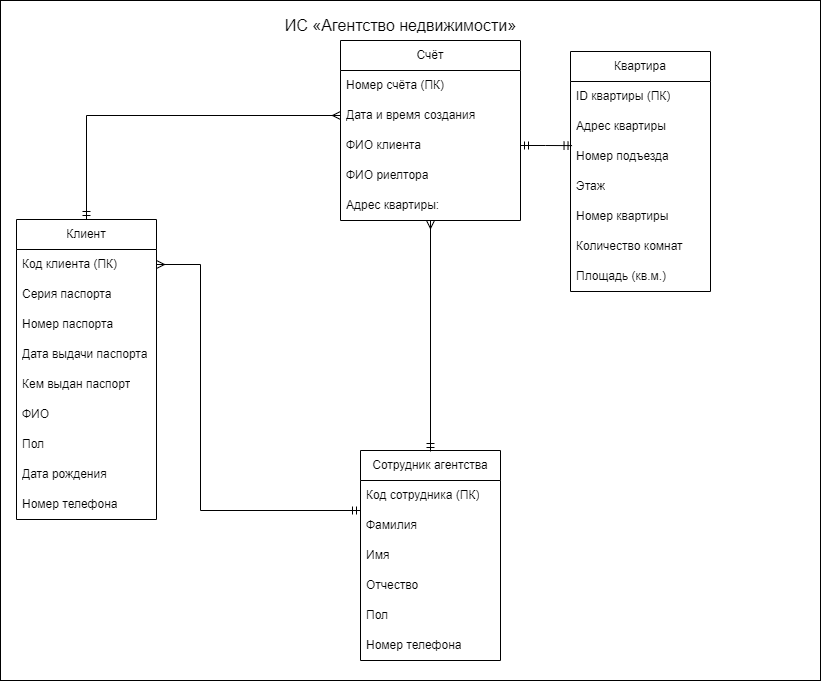

The diagram above was exported from draw.io. Its source (the exported page's mxGraphModel, read from the mxfile embedded in the PNG):
<mxGraphModel dx="1017" dy="1076" grid="1" gridSize="10" guides="1" tooltips="1" connect="1" arrows="1" fold="1" page="1" pageScale="1" pageWidth="827" pageHeight="1169" math="0" shadow="0">
  <root>
    <mxCell id="0" />
    <mxCell id="1" parent="0" />
    <mxCell id="DD3GH7Nl4xVANMYUk7PU-5" value="" style="rounded=0;whiteSpace=wrap;html=1;" parent="1" vertex="1">
      <mxGeometry width="820" height="680" as="geometry" />
    </mxCell>
    <mxCell id="DD3GH7Nl4xVANMYUk7PU-59" style="edgeStyle=orthogonalEdgeStyle;rounded=0;orthogonalLoop=1;jettySize=auto;html=1;exitX=0.5;exitY=0;exitDx=0;exitDy=0;entryX=0;entryY=0.5;entryDx=0;entryDy=0;startArrow=ERmandOne;startFill=0;endArrow=ERmany;endFill=0;" parent="1" source="DD3GH7Nl4xVANMYUk7PU-1" target="DD3GH7Nl4xVANMYUk7PU-15" edge="1">
      <mxGeometry relative="1" as="geometry" />
    </mxCell>
    <mxCell id="DD3GH7Nl4xVANMYUk7PU-1" value="Клиент" style="swimlane;fontStyle=0;childLayout=stackLayout;horizontal=1;startSize=30;horizontalStack=0;resizeParent=1;resizeParentMax=0;resizeLast=0;collapsible=1;marginBottom=0;whiteSpace=wrap;html=1;" parent="1" vertex="1">
      <mxGeometry x="16" y="219" width="140" height="300" as="geometry">
        <mxRectangle x="40" y="90" width="80" height="30" as="alternateBounds" />
      </mxGeometry>
    </mxCell>
    <mxCell id="DD3GH7Nl4xVANMYUk7PU-2" value="Код клиента (ПК)" style="text;strokeColor=none;fillColor=none;align=left;verticalAlign=middle;spacingLeft=4;spacingRight=4;overflow=hidden;points=[[0,0.5],[1,0.5]];portConstraint=eastwest;rotatable=0;whiteSpace=wrap;html=1;" parent="DD3GH7Nl4xVANMYUk7PU-1" vertex="1">
      <mxGeometry y="30" width="140" height="30" as="geometry" />
    </mxCell>
    <mxCell id="DD3GH7Nl4xVANMYUk7PU-42" value="Серия паспорта" style="text;strokeColor=none;fillColor=none;align=left;verticalAlign=middle;spacingLeft=4;spacingRight=4;overflow=hidden;points=[[0,0.5],[1,0.5]];portConstraint=eastwest;rotatable=0;whiteSpace=wrap;html=1;" parent="DD3GH7Nl4xVANMYUk7PU-1" vertex="1">
      <mxGeometry y="60" width="140" height="30" as="geometry" />
    </mxCell>
    <mxCell id="DD3GH7Nl4xVANMYUk7PU-43" value="Номер паспорта" style="text;strokeColor=none;fillColor=none;align=left;verticalAlign=middle;spacingLeft=4;spacingRight=4;overflow=hidden;points=[[0,0.5],[1,0.5]];portConstraint=eastwest;rotatable=0;whiteSpace=wrap;html=1;" parent="DD3GH7Nl4xVANMYUk7PU-1" vertex="1">
      <mxGeometry y="90" width="140" height="30" as="geometry" />
    </mxCell>
    <mxCell id="DD3GH7Nl4xVANMYUk7PU-44" value="Дата выдачи паспорта" style="text;strokeColor=none;fillColor=none;align=left;verticalAlign=middle;spacingLeft=4;spacingRight=4;overflow=hidden;points=[[0,0.5],[1,0.5]];portConstraint=eastwest;rotatable=0;whiteSpace=wrap;html=1;" parent="DD3GH7Nl4xVANMYUk7PU-1" vertex="1">
      <mxGeometry y="120" width="140" height="30" as="geometry" />
    </mxCell>
    <mxCell id="DD3GH7Nl4xVANMYUk7PU-45" value="Кем выдан паспорт" style="text;strokeColor=none;fillColor=none;align=left;verticalAlign=middle;spacingLeft=4;spacingRight=4;overflow=hidden;points=[[0,0.5],[1,0.5]];portConstraint=eastwest;rotatable=0;whiteSpace=wrap;html=1;" parent="DD3GH7Nl4xVANMYUk7PU-1" vertex="1">
      <mxGeometry y="150" width="140" height="30" as="geometry" />
    </mxCell>
    <mxCell id="DD3GH7Nl4xVANMYUk7PU-4" value="ФИО" style="text;strokeColor=none;fillColor=none;align=left;verticalAlign=middle;spacingLeft=4;spacingRight=4;overflow=hidden;points=[[0,0.5],[1,0.5]];portConstraint=eastwest;rotatable=0;whiteSpace=wrap;html=1;" parent="DD3GH7Nl4xVANMYUk7PU-1" vertex="1">
      <mxGeometry y="180" width="140" height="30" as="geometry" />
    </mxCell>
    <mxCell id="DD3GH7Nl4xVANMYUk7PU-36" value="Пол" style="text;strokeColor=none;fillColor=none;align=left;verticalAlign=middle;spacingLeft=4;spacingRight=4;overflow=hidden;points=[[0,0.5],[1,0.5]];portConstraint=eastwest;rotatable=0;whiteSpace=wrap;html=1;" parent="DD3GH7Nl4xVANMYUk7PU-1" vertex="1">
      <mxGeometry y="210" width="140" height="30" as="geometry" />
    </mxCell>
    <mxCell id="DD3GH7Nl4xVANMYUk7PU-9" value="Дата рождения" style="text;strokeColor=none;fillColor=none;align=left;verticalAlign=middle;spacingLeft=4;spacingRight=4;overflow=hidden;points=[[0,0.5],[1,0.5]];portConstraint=eastwest;rotatable=0;whiteSpace=wrap;html=1;" parent="DD3GH7Nl4xVANMYUk7PU-1" vertex="1">
      <mxGeometry y="240" width="140" height="30" as="geometry" />
    </mxCell>
    <mxCell id="DD3GH7Nl4xVANMYUk7PU-11" value="Номер телефона" style="text;strokeColor=none;fillColor=none;align=left;verticalAlign=middle;spacingLeft=4;spacingRight=4;overflow=hidden;points=[[0,0.5],[1,0.5]];portConstraint=eastwest;rotatable=0;whiteSpace=wrap;html=1;" parent="DD3GH7Nl4xVANMYUk7PU-1" vertex="1">
      <mxGeometry y="270" width="140" height="30" as="geometry" />
    </mxCell>
    <mxCell id="DD3GH7Nl4xVANMYUk7PU-6" value="&lt;font style=&quot;font-size: 16px;&quot;&gt;ИС «Агентство недвижимости»&lt;/font&gt;" style="text;strokeColor=none;align=center;fillColor=none;html=1;verticalAlign=middle;whiteSpace=wrap;rounded=0;" parent="1" vertex="1">
      <mxGeometry x="237.5" y="10" width="325" height="30" as="geometry" />
    </mxCell>
    <mxCell id="DD3GH7Nl4xVANMYUk7PU-13" value="Счёт" style="swimlane;fontStyle=0;childLayout=stackLayout;horizontal=1;startSize=30;horizontalStack=0;resizeParent=1;resizeParentMax=0;resizeLast=0;collapsible=1;marginBottom=0;whiteSpace=wrap;html=1;" parent="1" vertex="1">
      <mxGeometry x="340" y="40" width="180" height="180" as="geometry">
        <mxRectangle x="40" y="90" width="80" height="30" as="alternateBounds" />
      </mxGeometry>
    </mxCell>
    <mxCell id="DD3GH7Nl4xVANMYUk7PU-14" value="Номер счёта (ПК)" style="text;strokeColor=none;fillColor=none;align=left;verticalAlign=middle;spacingLeft=4;spacingRight=4;overflow=hidden;points=[[0,0.5],[1,0.5]];portConstraint=eastwest;rotatable=0;whiteSpace=wrap;html=1;" parent="DD3GH7Nl4xVANMYUk7PU-13" vertex="1">
      <mxGeometry y="30" width="180" height="30" as="geometry" />
    </mxCell>
    <mxCell id="DD3GH7Nl4xVANMYUk7PU-15" value="Дата и время создания" style="text;strokeColor=none;fillColor=none;align=left;verticalAlign=middle;spacingLeft=4;spacingRight=4;overflow=hidden;points=[[0,0.5],[1,0.5]];portConstraint=eastwest;rotatable=0;whiteSpace=wrap;html=1;" parent="DD3GH7Nl4xVANMYUk7PU-13" vertex="1">
      <mxGeometry y="60" width="180" height="30" as="geometry" />
    </mxCell>
    <mxCell id="DD3GH7Nl4xVANMYUk7PU-16" value="ФИО клиента" style="text;strokeColor=none;fillColor=none;align=left;verticalAlign=middle;spacingLeft=4;spacingRight=4;overflow=hidden;points=[[0,0.5],[1,0.5]];portConstraint=eastwest;rotatable=0;whiteSpace=wrap;html=1;" parent="DD3GH7Nl4xVANMYUk7PU-13" vertex="1">
      <mxGeometry y="90" width="180" height="30" as="geometry" />
    </mxCell>
    <mxCell id="DD3GH7Nl4xVANMYUk7PU-17" value="ФИО риелтора" style="text;strokeColor=none;fillColor=none;align=left;verticalAlign=middle;spacingLeft=4;spacingRight=4;overflow=hidden;points=[[0,0.5],[1,0.5]];portConstraint=eastwest;rotatable=0;whiteSpace=wrap;html=1;" parent="DD3GH7Nl4xVANMYUk7PU-13" vertex="1">
      <mxGeometry y="120" width="180" height="30" as="geometry" />
    </mxCell>
    <mxCell id="DD3GH7Nl4xVANMYUk7PU-18" value="Адрес квартиры:" style="text;strokeColor=none;fillColor=none;align=left;verticalAlign=middle;spacingLeft=4;spacingRight=4;overflow=hidden;points=[[0,0.5],[1,0.5]];portConstraint=eastwest;rotatable=0;whiteSpace=wrap;html=1;" parent="DD3GH7Nl4xVANMYUk7PU-13" vertex="1">
      <mxGeometry y="150" width="180" height="30" as="geometry" />
    </mxCell>
    <mxCell id="DD3GH7Nl4xVANMYUk7PU-22" value="Квартира" style="swimlane;fontStyle=0;childLayout=stackLayout;horizontal=1;startSize=30;horizontalStack=0;resizeParent=1;resizeParentMax=0;resizeLast=0;collapsible=1;marginBottom=0;whiteSpace=wrap;html=1;" parent="1" vertex="1">
      <mxGeometry x="570" y="51" width="140" height="240" as="geometry">
        <mxRectangle x="40" y="90" width="80" height="30" as="alternateBounds" />
      </mxGeometry>
    </mxCell>
    <mxCell id="DD3GH7Nl4xVANMYUk7PU-23" value="ID квартиры (ПК)" style="text;strokeColor=none;fillColor=none;align=left;verticalAlign=middle;spacingLeft=4;spacingRight=4;overflow=hidden;points=[[0,0.5],[1,0.5]];portConstraint=eastwest;rotatable=0;whiteSpace=wrap;html=1;" parent="DD3GH7Nl4xVANMYUk7PU-22" vertex="1">
      <mxGeometry y="30" width="140" height="30" as="geometry" />
    </mxCell>
    <mxCell id="DD3GH7Nl4xVANMYUk7PU-24" value="Адрес квартиры" style="text;strokeColor=none;fillColor=none;align=left;verticalAlign=middle;spacingLeft=4;spacingRight=4;overflow=hidden;points=[[0,0.5],[1,0.5]];portConstraint=eastwest;rotatable=0;whiteSpace=wrap;html=1;" parent="DD3GH7Nl4xVANMYUk7PU-22" vertex="1">
      <mxGeometry y="60" width="140" height="30" as="geometry" />
    </mxCell>
    <mxCell id="DD3GH7Nl4xVANMYUk7PU-25" value="Номер подъезда" style="text;strokeColor=none;fillColor=none;align=left;verticalAlign=middle;spacingLeft=4;spacingRight=4;overflow=hidden;points=[[0,0.5],[1,0.5]];portConstraint=eastwest;rotatable=0;whiteSpace=wrap;html=1;" parent="DD3GH7Nl4xVANMYUk7PU-22" vertex="1">
      <mxGeometry y="90" width="140" height="30" as="geometry" />
    </mxCell>
    <mxCell id="DD3GH7Nl4xVANMYUk7PU-26" value="Этаж" style="text;strokeColor=none;fillColor=none;align=left;verticalAlign=middle;spacingLeft=4;spacingRight=4;overflow=hidden;points=[[0,0.5],[1,0.5]];portConstraint=eastwest;rotatable=0;whiteSpace=wrap;html=1;" parent="DD3GH7Nl4xVANMYUk7PU-22" vertex="1">
      <mxGeometry y="120" width="140" height="30" as="geometry" />
    </mxCell>
    <mxCell id="jDFiIhvaIvJ9FcsgGN45-1" value="Номер квартиры" style="text;strokeColor=none;fillColor=none;align=left;verticalAlign=middle;spacingLeft=4;spacingRight=4;overflow=hidden;points=[[0,0.5],[1,0.5]];portConstraint=eastwest;rotatable=0;whiteSpace=wrap;html=1;" parent="DD3GH7Nl4xVANMYUk7PU-22" vertex="1">
      <mxGeometry y="150" width="140" height="30" as="geometry" />
    </mxCell>
    <mxCell id="jDFiIhvaIvJ9FcsgGN45-2" value="Количество комнат" style="text;strokeColor=none;fillColor=none;align=left;verticalAlign=middle;spacingLeft=4;spacingRight=4;overflow=hidden;points=[[0,0.5],[1,0.5]];portConstraint=eastwest;rotatable=0;whiteSpace=wrap;html=1;" parent="DD3GH7Nl4xVANMYUk7PU-22" vertex="1">
      <mxGeometry y="180" width="140" height="30" as="geometry" />
    </mxCell>
    <mxCell id="jDFiIhvaIvJ9FcsgGN45-3" value="Площадь (кв.м.)" style="text;strokeColor=none;fillColor=none;align=left;verticalAlign=middle;spacingLeft=4;spacingRight=4;overflow=hidden;points=[[0,0.5],[1,0.5]];portConstraint=eastwest;rotatable=0;whiteSpace=wrap;html=1;" parent="DD3GH7Nl4xVANMYUk7PU-22" vertex="1">
      <mxGeometry y="210" width="140" height="30" as="geometry" />
    </mxCell>
    <mxCell id="DD3GH7Nl4xVANMYUk7PU-28" value="Сотрудник агентства" style="swimlane;fontStyle=0;childLayout=stackLayout;horizontal=1;startSize=30;horizontalStack=0;resizeParent=1;resizeParentMax=0;resizeLast=0;collapsible=1;marginBottom=0;whiteSpace=wrap;html=1;" parent="1" vertex="1">
      <mxGeometry x="360" y="450" width="140" height="210" as="geometry">
        <mxRectangle x="40" y="90" width="80" height="30" as="alternateBounds" />
      </mxGeometry>
    </mxCell>
    <mxCell id="DD3GH7Nl4xVANMYUk7PU-29" value="Код сотрудника (ПК)" style="text;strokeColor=none;fillColor=none;align=left;verticalAlign=middle;spacingLeft=4;spacingRight=4;overflow=hidden;points=[[0,0.5],[1,0.5]];portConstraint=eastwest;rotatable=0;whiteSpace=wrap;html=1;" parent="DD3GH7Nl4xVANMYUk7PU-28" vertex="1">
      <mxGeometry y="30" width="140" height="30" as="geometry" />
    </mxCell>
    <mxCell id="DD3GH7Nl4xVANMYUk7PU-30" value="Фамилия" style="text;strokeColor=none;fillColor=none;align=left;verticalAlign=middle;spacingLeft=4;spacingRight=4;overflow=hidden;points=[[0,0.5],[1,0.5]];portConstraint=eastwest;rotatable=0;whiteSpace=wrap;html=1;" parent="DD3GH7Nl4xVANMYUk7PU-28" vertex="1">
      <mxGeometry y="60" width="140" height="30" as="geometry" />
    </mxCell>
    <mxCell id="DD3GH7Nl4xVANMYUk7PU-31" value="Имя" style="text;strokeColor=none;fillColor=none;align=left;verticalAlign=middle;spacingLeft=4;spacingRight=4;overflow=hidden;points=[[0,0.5],[1,0.5]];portConstraint=eastwest;rotatable=0;whiteSpace=wrap;html=1;" parent="DD3GH7Nl4xVANMYUk7PU-28" vertex="1">
      <mxGeometry y="90" width="140" height="30" as="geometry" />
    </mxCell>
    <mxCell id="DD3GH7Nl4xVANMYUk7PU-32" value="Отчество" style="text;strokeColor=none;fillColor=none;align=left;verticalAlign=middle;spacingLeft=4;spacingRight=4;overflow=hidden;points=[[0,0.5],[1,0.5]];portConstraint=eastwest;rotatable=0;whiteSpace=wrap;html=1;" parent="DD3GH7Nl4xVANMYUk7PU-28" vertex="1">
      <mxGeometry y="120" width="140" height="30" as="geometry" />
    </mxCell>
    <mxCell id="DD3GH7Nl4xVANMYUk7PU-33" value="Пол" style="text;strokeColor=none;fillColor=none;align=left;verticalAlign=middle;spacingLeft=4;spacingRight=4;overflow=hidden;points=[[0,0.5],[1,0.5]];portConstraint=eastwest;rotatable=0;whiteSpace=wrap;html=1;" parent="DD3GH7Nl4xVANMYUk7PU-28" vertex="1">
      <mxGeometry y="150" width="140" height="30" as="geometry" />
    </mxCell>
    <mxCell id="DD3GH7Nl4xVANMYUk7PU-35" value="Номер телефона" style="text;strokeColor=none;fillColor=none;align=left;verticalAlign=middle;spacingLeft=4;spacingRight=4;overflow=hidden;points=[[0,0.5],[1,0.5]];portConstraint=eastwest;rotatable=0;whiteSpace=wrap;html=1;" parent="DD3GH7Nl4xVANMYUk7PU-28" vertex="1">
      <mxGeometry y="180" width="140" height="30" as="geometry" />
    </mxCell>
    <mxCell id="DD3GH7Nl4xVANMYUk7PU-58" style="edgeStyle=orthogonalEdgeStyle;rounded=0;orthogonalLoop=1;jettySize=auto;html=1;entryX=1;entryY=0.5;entryDx=0;entryDy=0;startArrow=ERmandOne;startFill=0;endArrow=ERmany;endFill=0;" parent="1" target="DD3GH7Nl4xVANMYUk7PU-2" edge="1">
      <mxGeometry relative="1" as="geometry">
        <mxPoint x="360" y="510" as="sourcePoint" />
        <mxPoint x="359.5" y="542" as="targetPoint" />
        <Array as="points">
          <mxPoint x="200" y="510" />
          <mxPoint x="200" y="264" />
        </Array>
      </mxGeometry>
    </mxCell>
    <mxCell id="DD3GH7Nl4xVANMYUk7PU-60" style="edgeStyle=orthogonalEdgeStyle;rounded=0;orthogonalLoop=1;jettySize=auto;html=1;exitX=1;exitY=0.5;exitDx=0;exitDy=0;entryX=0.011;entryY=0.137;entryDx=0;entryDy=0;entryPerimeter=0;startArrow=ERmandOne;startFill=0;endArrow=ERmandOne;endFill=0;" parent="1" source="DD3GH7Nl4xVANMYUk7PU-16" target="DD3GH7Nl4xVANMYUk7PU-25" edge="1">
      <mxGeometry relative="1" as="geometry" />
    </mxCell>
    <mxCell id="DD3GH7Nl4xVANMYUk7PU-61" style="edgeStyle=orthogonalEdgeStyle;rounded=0;orthogonalLoop=1;jettySize=auto;html=1;exitX=0.5;exitY=0;exitDx=0;exitDy=0;startArrow=ERmandOne;startFill=0;endArrow=ERmany;endFill=0;entryX=0.5;entryY=1;entryDx=0;entryDy=0;" parent="1" target="DD3GH7Nl4xVANMYUk7PU-13" edge="1">
      <mxGeometry relative="1" as="geometry">
        <mxPoint x="410" y="250" as="targetPoint" />
        <Array as="points">
          <mxPoint x="430" y="451" />
          <mxPoint x="430" y="220" />
        </Array>
        <mxPoint x="430" y="451" as="sourcePoint" />
      </mxGeometry>
    </mxCell>
  </root>
</mxGraphModel>